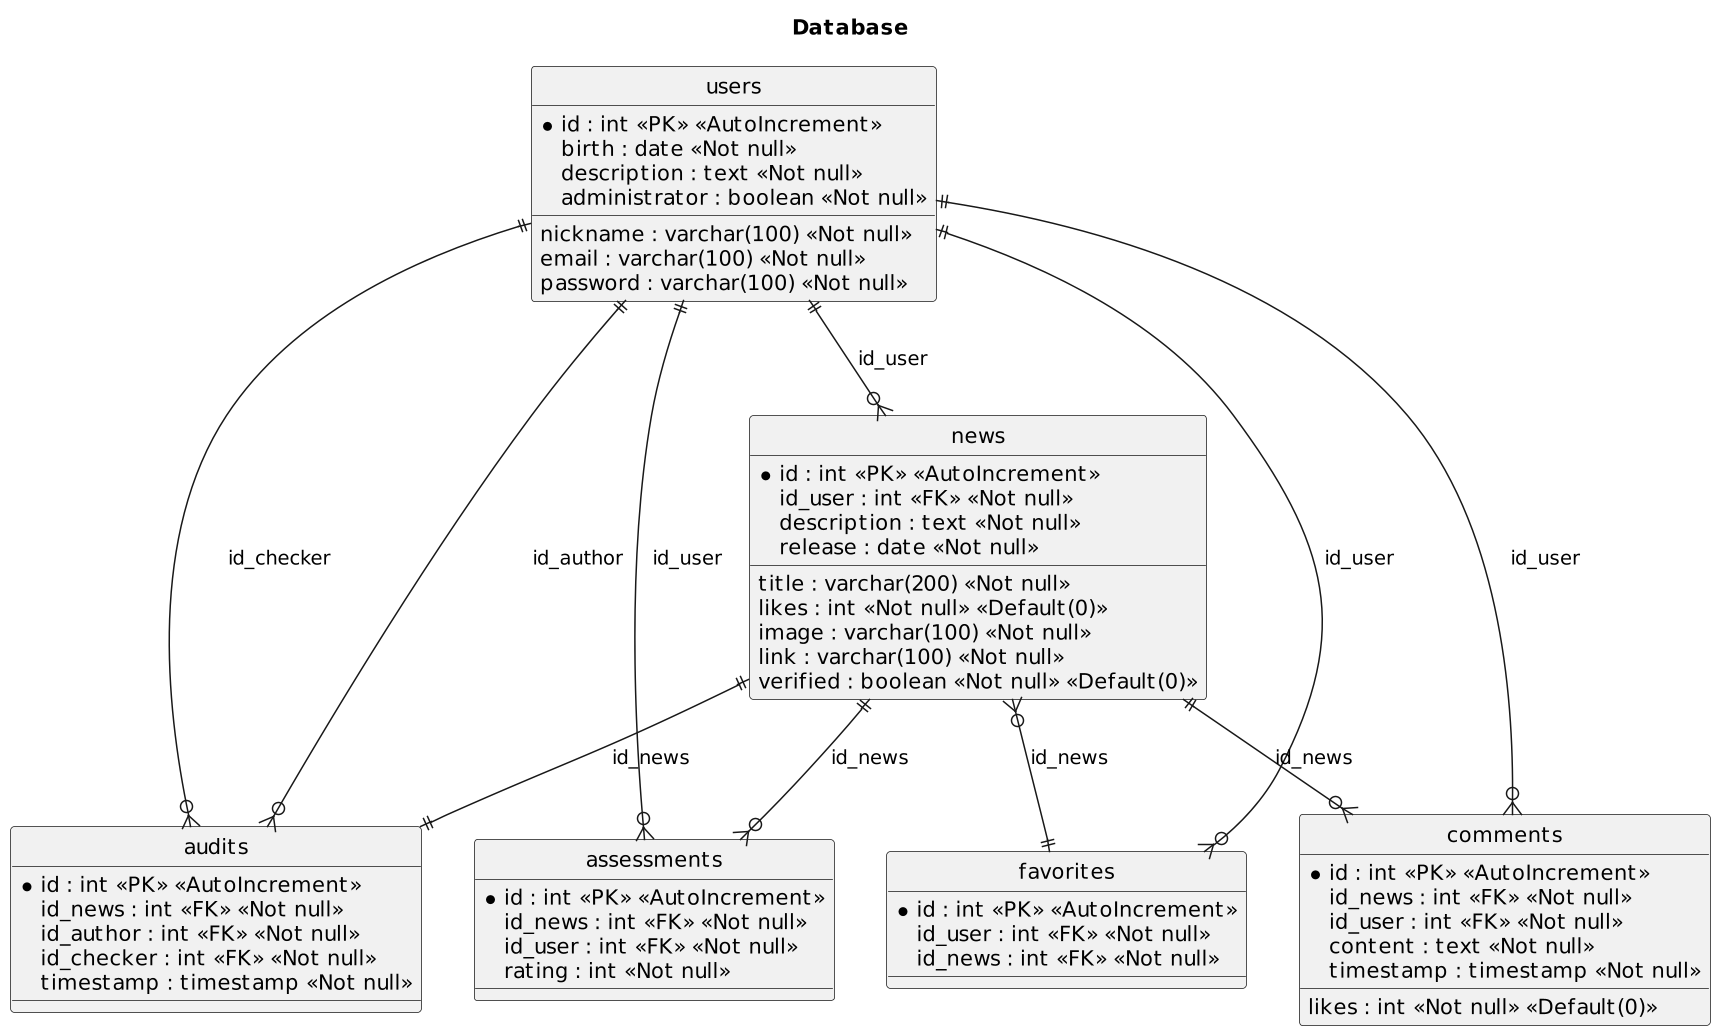

The diagram above was rendered by PlantUML. Its source (embedded in the PNG):
@startuml
title Database
	hide circle
	scale 1.5

	entity "users" as users {
		*id : int <<PK>> <<AutoIncrement>>
		nickname : varchar(100) <<Not null>>
		email : varchar(100) <<Not null>>
		password : varchar(100) <<Not null>>
		birth : date <<Not null>>
		description : text <<Not null>>
		administrator : boolean <<Not null>>
	}

	entity "news" as news {
		*id : int <<PK>> <<AutoIncrement>>
		id_user : int <<FK>> <<Not null>>
		title : varchar(200) <<Not null>>
		description : text <<Not null>>
		release : date <<Not null>>
		likes : int <<Not null>> <<Default(0)>>
		image : varchar(100) <<Not null>>
		link : varchar(100) <<Not null>>
		verified : boolean <<Not null>> <<Default(0)>>
	}

	entity "audits" as audits {
		*id : int <<PK>> <<AutoIncrement>>
		id_news : int <<FK>> <<Not null>>
		id_author : int <<FK>> <<Not null>>
		id_checker : int <<FK>> <<Not null>>
		timestamp : timestamp <<Not null>>
	}

	entity "assessments" as assessments {
		*id : int <<PK>> <<AutoIncrement>>
		id_news : int <<FK>> <<Not null>>
		id_user : int <<FK>> <<Not null>>
		rating : int <<Not null>>
	}

	entity "favorites" as favorites {
		*id : int <<PK>> <<AutoIncrement>>
		id_user : int <<FK>> <<Not null>>
		id_news : int <<FK>> <<Not null>>
	}

	entity "comments" as comments {
		*id : int <<PK>> <<AutoIncrement>>
		id_news : int <<FK>> <<Not null>>
		id_user : int <<FK>> <<Not null>>
		content : text <<Not null>>
		timestamp : timestamp <<Not null>>
		likes : int <<Not null>> <<Default(0)>>
	}

	users ||--o{ news : id_user
	news ||--||  audits : id_news
	users ||--o{ audits : id_author
	users ||--o{ audits : id_checker
	news ||--o{ assessments : id_news
	users ||--o{ assessments : id_user
	users ||--o{ favorites : id_user
	news }o--|| favorites : id_news
	news ||--o{ comments : id_news
	users ||--o{ comments : id_user
@enduml